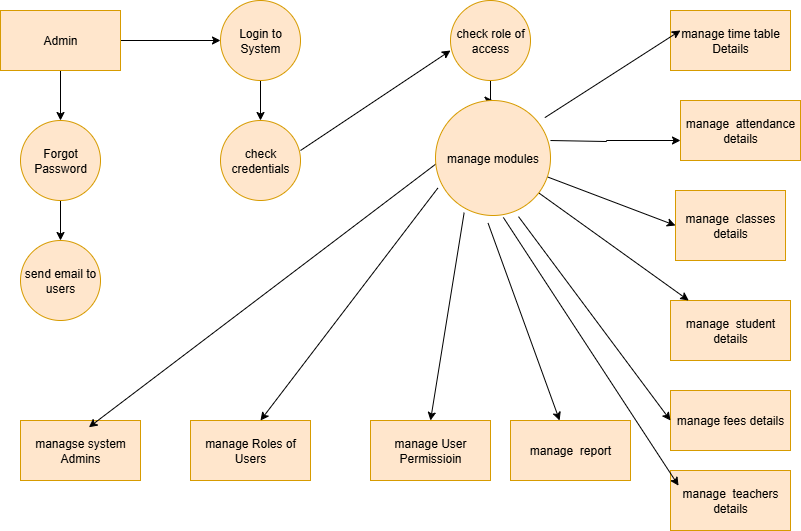

The diagram above was exported from draw.io. Its source (the exported page's mxGraphModel, read from the mxfile embedded in the PNG):
<mxGraphModel dx="1042" dy="527" grid="1" gridSize="10" guides="1" tooltips="1" connect="1" arrows="1" fold="1" page="1" pageScale="1" pageWidth="850" pageHeight="1100" math="0" shadow="0">
  <root>
    <mxCell id="0" />
    <mxCell id="1" parent="0" />
    <mxCell id="Dl3Gl5lfg1TnEqGRgFA_-3" value="" style="edgeStyle=orthogonalEdgeStyle;rounded=0;orthogonalLoop=1;jettySize=auto;html=1;" edge="1" parent="1" source="Dl3Gl5lfg1TnEqGRgFA_-1" target="Dl3Gl5lfg1TnEqGRgFA_-2">
      <mxGeometry relative="1" as="geometry" />
    </mxCell>
    <mxCell id="Dl3Gl5lfg1TnEqGRgFA_-22" value="" style="edgeStyle=orthogonalEdgeStyle;rounded=0;orthogonalLoop=1;jettySize=auto;html=1;" edge="1" parent="1" source="Dl3Gl5lfg1TnEqGRgFA_-1" target="Dl3Gl5lfg1TnEqGRgFA_-9">
      <mxGeometry relative="1" as="geometry" />
    </mxCell>
    <mxCell id="Dl3Gl5lfg1TnEqGRgFA_-1" value="Admin" style="rounded=0;whiteSpace=wrap;html=1;fillColor=#ffe6cc;strokeColor=#d79b00;" vertex="1" parent="1">
      <mxGeometry x="20" y="30" width="120" height="60" as="geometry" />
    </mxCell>
    <mxCell id="Dl3Gl5lfg1TnEqGRgFA_-5" value="" style="edgeStyle=orthogonalEdgeStyle;rounded=0;orthogonalLoop=1;jettySize=auto;html=1;" edge="1" parent="1" source="Dl3Gl5lfg1TnEqGRgFA_-2" target="Dl3Gl5lfg1TnEqGRgFA_-4">
      <mxGeometry relative="1" as="geometry" />
    </mxCell>
    <mxCell id="Dl3Gl5lfg1TnEqGRgFA_-2" value="Forgot Password" style="ellipse;whiteSpace=wrap;html=1;aspect=fixed;fillColor=#ffe6cc;strokeColor=#d79b00;" vertex="1" parent="1">
      <mxGeometry x="40" y="140" width="80" height="80" as="geometry" />
    </mxCell>
    <mxCell id="Dl3Gl5lfg1TnEqGRgFA_-4" value="send email to users" style="ellipse;whiteSpace=wrap;html=1;aspect=fixed;fillColor=#ffe6cc;strokeColor=#d79b00;" vertex="1" parent="1">
      <mxGeometry x="40" y="260" width="80" height="80" as="geometry" />
    </mxCell>
    <mxCell id="Dl3Gl5lfg1TnEqGRgFA_-6" value="managse system Admins" style="rounded=0;whiteSpace=wrap;html=1;fillColor=#ffe6cc;strokeColor=#d79b00;" vertex="1" parent="1">
      <mxGeometry x="40" y="440" width="120" height="60" as="geometry" />
    </mxCell>
    <mxCell id="Dl3Gl5lfg1TnEqGRgFA_-7" value="manage User Permissioin" style="rounded=0;whiteSpace=wrap;html=1;fillColor=#ffe6cc;strokeColor=#d79b00;" vertex="1" parent="1">
      <mxGeometry x="390" y="440" width="120" height="60" as="geometry" />
    </mxCell>
    <mxCell id="Dl3Gl5lfg1TnEqGRgFA_-8" value="manage Roles of Users" style="rounded=0;whiteSpace=wrap;html=1;fillColor=#ffe6cc;strokeColor=#d79b00;" vertex="1" parent="1">
      <mxGeometry x="210" y="440" width="120" height="60" as="geometry" />
    </mxCell>
    <mxCell id="Dl3Gl5lfg1TnEqGRgFA_-23" value="" style="edgeStyle=orthogonalEdgeStyle;rounded=0;orthogonalLoop=1;jettySize=auto;html=1;" edge="1" parent="1" source="Dl3Gl5lfg1TnEqGRgFA_-9" target="Dl3Gl5lfg1TnEqGRgFA_-12">
      <mxGeometry relative="1" as="geometry" />
    </mxCell>
    <mxCell id="Dl3Gl5lfg1TnEqGRgFA_-9" value="Login to System" style="ellipse;whiteSpace=wrap;html=1;aspect=fixed;fillColor=#ffe6cc;strokeColor=#d79b00;" vertex="1" parent="1">
      <mxGeometry x="240" y="20" width="80" height="80" as="geometry" />
    </mxCell>
    <mxCell id="Dl3Gl5lfg1TnEqGRgFA_-10" value="manage time table Details" style="rounded=0;whiteSpace=wrap;html=1;fillColor=#ffe6cc;strokeColor=#d79b00;" vertex="1" parent="1">
      <mxGeometry x="690" y="30" width="120" height="60" as="geometry" />
    </mxCell>
    <mxCell id="Dl3Gl5lfg1TnEqGRgFA_-12" value="check&lt;div&gt;&amp;nbsp;credentials&amp;nbsp;&lt;/div&gt;" style="ellipse;whiteSpace=wrap;html=1;aspect=fixed;fillColor=#ffe6cc;strokeColor=#d79b00;" vertex="1" parent="1">
      <mxGeometry x="240" y="140" width="80" height="80" as="geometry" />
    </mxCell>
    <mxCell id="Dl3Gl5lfg1TnEqGRgFA_-25" value="" style="edgeStyle=orthogonalEdgeStyle;rounded=0;orthogonalLoop=1;jettySize=auto;html=1;" edge="1" parent="1" source="Dl3Gl5lfg1TnEqGRgFA_-15" target="Dl3Gl5lfg1TnEqGRgFA_-13">
      <mxGeometry relative="1" as="geometry" />
    </mxCell>
    <mxCell id="Dl3Gl5lfg1TnEqGRgFA_-15" value="check role of access" style="ellipse;whiteSpace=wrap;html=1;aspect=fixed;fillColor=#ffe6cc;strokeColor=#d79b00;" vertex="1" parent="1">
      <mxGeometry x="470" y="20" width="80" height="80" as="geometry" />
    </mxCell>
    <mxCell id="Dl3Gl5lfg1TnEqGRgFA_-16" value="manage&amp;nbsp; teachers details" style="rounded=0;whiteSpace=wrap;html=1;fillColor=#ffe6cc;strokeColor=#d79b00;" vertex="1" parent="1">
      <mxGeometry x="690" y="490" width="120" height="60" as="geometry" />
    </mxCell>
    <mxCell id="Dl3Gl5lfg1TnEqGRgFA_-17" value="manage fees details" style="rounded=0;whiteSpace=wrap;html=1;fillColor=#ffe6cc;strokeColor=#d79b00;" vertex="1" parent="1">
      <mxGeometry x="690" y="410" width="120" height="60" as="geometry" />
    </mxCell>
    <mxCell id="Dl3Gl5lfg1TnEqGRgFA_-18" value="manage&amp;nbsp; student details" style="rounded=0;whiteSpace=wrap;html=1;fillColor=#ffe6cc;strokeColor=#d79b00;" vertex="1" parent="1">
      <mxGeometry x="690" y="320" width="120" height="60" as="geometry" />
    </mxCell>
    <mxCell id="Dl3Gl5lfg1TnEqGRgFA_-19" value="manage&amp;nbsp; classes details" style="rounded=0;whiteSpace=wrap;html=1;fillColor=#ffe6cc;strokeColor=#d79b00;" vertex="1" parent="1">
      <mxGeometry x="695" y="210" width="110" height="70" as="geometry" />
    </mxCell>
    <mxCell id="Dl3Gl5lfg1TnEqGRgFA_-20" value="manage&amp;nbsp; attendance details" style="rounded=0;whiteSpace=wrap;html=1;fillColor=#ffe6cc;strokeColor=#d79b00;" vertex="1" parent="1">
      <mxGeometry x="700" y="120" width="120" height="60" as="geometry" />
    </mxCell>
    <mxCell id="Dl3Gl5lfg1TnEqGRgFA_-21" value="manage&amp;nbsp; report" style="rounded=0;whiteSpace=wrap;html=1;fillColor=#ffe6cc;strokeColor=#d79b00;" vertex="1" parent="1">
      <mxGeometry x="530" y="440" width="120" height="60" as="geometry" />
    </mxCell>
    <mxCell id="Dl3Gl5lfg1TnEqGRgFA_-24" value="" style="endArrow=classic;html=1;rounded=0;entryX=0;entryY=0.625;entryDx=0;entryDy=0;entryPerimeter=0;" edge="1" parent="1" target="Dl3Gl5lfg1TnEqGRgFA_-15">
      <mxGeometry width="50" height="50" relative="1" as="geometry">
        <mxPoint x="320" y="170" as="sourcePoint" />
        <mxPoint x="370" y="120" as="targetPoint" />
      </mxGeometry>
    </mxCell>
    <mxCell id="Dl3Gl5lfg1TnEqGRgFA_-26" value="" style="endArrow=classic;html=1;rounded=0;entryX=0;entryY=0.5;entryDx=0;entryDy=0;" edge="1" parent="1" target="Dl3Gl5lfg1TnEqGRgFA_-19">
      <mxGeometry width="50" height="50" relative="1" as="geometry">
        <mxPoint x="550" y="190" as="sourcePoint" />
        <mxPoint x="600" y="140" as="targetPoint" />
      </mxGeometry>
    </mxCell>
    <mxCell id="Dl3Gl5lfg1TnEqGRgFA_-27" value="" style="endArrow=classic;html=1;rounded=0;exitX=0.847;exitY=0.767;exitDx=0;exitDy=0;exitPerimeter=0;" edge="1" parent="1" source="Dl3Gl5lfg1TnEqGRgFA_-13" target="Dl3Gl5lfg1TnEqGRgFA_-18">
      <mxGeometry width="50" height="50" relative="1" as="geometry">
        <mxPoint x="540" y="210" as="sourcePoint" />
        <mxPoint x="590" y="160" as="targetPoint" />
      </mxGeometry>
    </mxCell>
    <mxCell id="Dl3Gl5lfg1TnEqGRgFA_-28" value="" style="endArrow=classic;html=1;rounded=0;entryX=0;entryY=0.5;entryDx=0;entryDy=0;exitX=0.722;exitY=1.01;exitDx=0;exitDy=0;exitPerimeter=0;" edge="1" parent="1" source="Dl3Gl5lfg1TnEqGRgFA_-13" target="Dl3Gl5lfg1TnEqGRgFA_-17">
      <mxGeometry width="50" height="50" relative="1" as="geometry">
        <mxPoint x="540" y="220" as="sourcePoint" />
        <mxPoint x="590" y="155" as="targetPoint" />
      </mxGeometry>
    </mxCell>
    <mxCell id="Dl3Gl5lfg1TnEqGRgFA_-29" value="" style="endArrow=classic;html=1;rounded=0;entryX=0.067;entryY=0.253;entryDx=0;entryDy=0;entryPerimeter=0;exitX=0.59;exitY=1.017;exitDx=0;exitDy=0;exitPerimeter=0;" edge="1" parent="1" source="Dl3Gl5lfg1TnEqGRgFA_-13" target="Dl3Gl5lfg1TnEqGRgFA_-16">
      <mxGeometry width="50" height="50" relative="1" as="geometry">
        <mxPoint x="520" y="225" as="sourcePoint" />
        <mxPoint x="680" y="510" as="targetPoint" />
      </mxGeometry>
    </mxCell>
    <mxCell id="Dl3Gl5lfg1TnEqGRgFA_-31" value="" style="endArrow=classic;html=1;rounded=0;entryX=0.083;entryY=0.333;entryDx=0;entryDy=0;entryPerimeter=0;exitX=0.951;exitY=0.149;exitDx=0;exitDy=0;exitPerimeter=0;" edge="1" parent="1" source="Dl3Gl5lfg1TnEqGRgFA_-13" target="Dl3Gl5lfg1TnEqGRgFA_-10">
      <mxGeometry width="50" height="50" relative="1" as="geometry">
        <mxPoint x="540" y="150" as="sourcePoint" />
        <mxPoint x="680" y="60" as="targetPoint" />
      </mxGeometry>
    </mxCell>
    <mxCell id="Dl3Gl5lfg1TnEqGRgFA_-34" value="" style="endArrow=classic;html=1;rounded=0;entryX=0.5;entryY=0;entryDx=0;entryDy=0;exitX=0.249;exitY=0.976;exitDx=0;exitDy=0;exitPerimeter=0;" edge="1" parent="1" source="Dl3Gl5lfg1TnEqGRgFA_-13" target="Dl3Gl5lfg1TnEqGRgFA_-7">
      <mxGeometry width="50" height="50" relative="1" as="geometry">
        <mxPoint x="480" y="210" as="sourcePoint" />
        <mxPoint x="530" y="160" as="targetPoint" />
        <Array as="points" />
      </mxGeometry>
    </mxCell>
    <mxCell id="Dl3Gl5lfg1TnEqGRgFA_-35" value="" style="endArrow=classic;html=1;rounded=0;exitX=0.457;exitY=1.066;exitDx=0;exitDy=0;exitPerimeter=0;" edge="1" parent="1" source="Dl3Gl5lfg1TnEqGRgFA_-13" target="Dl3Gl5lfg1TnEqGRgFA_-21">
      <mxGeometry width="50" height="50" relative="1" as="geometry">
        <mxPoint x="500" y="225" as="sourcePoint" />
        <mxPoint x="550" y="175" as="targetPoint" />
      </mxGeometry>
    </mxCell>
    <mxCell id="Dl3Gl5lfg1TnEqGRgFA_-37" value="" style="endArrow=classic;html=1;rounded=0;entryX=0.57;entryY=0.113;entryDx=0;entryDy=0;entryPerimeter=0;" edge="1" parent="1" target="Dl3Gl5lfg1TnEqGRgFA_-6">
      <mxGeometry width="50" height="50" relative="1" as="geometry">
        <mxPoint x="460" y="180" as="sourcePoint" />
        <mxPoint x="510" y="130" as="targetPoint" />
      </mxGeometry>
    </mxCell>
    <mxCell id="Dl3Gl5lfg1TnEqGRgFA_-38" value="" style="endArrow=classic;html=1;rounded=0;exitX=0.02;exitY=0.762;exitDx=0;exitDy=0;exitPerimeter=0;" edge="1" parent="1" source="Dl3Gl5lfg1TnEqGRgFA_-13">
      <mxGeometry width="50" height="50" relative="1" as="geometry">
        <mxPoint x="314.80999999999995" y="297.19000000000005" as="sourcePoint" />
        <mxPoint x="280" y="440" as="targetPoint" />
      </mxGeometry>
    </mxCell>
    <mxCell id="Dl3Gl5lfg1TnEqGRgFA_-39" value="" style="endArrow=classic;html=1;rounded=0;entryX=0;entryY=0.25;entryDx=0;entryDy=0;" edge="1" parent="1" target="Dl3Gl5lfg1TnEqGRgFA_-13">
      <mxGeometry width="50" height="50" relative="1" as="geometry">
        <mxPoint x="555" y="170" as="sourcePoint" />
        <mxPoint x="690" y="135" as="targetPoint" />
        <Array as="points" />
      </mxGeometry>
    </mxCell>
    <mxCell id="Dl3Gl5lfg1TnEqGRgFA_-40" style="edgeStyle=orthogonalEdgeStyle;rounded=0;orthogonalLoop=1;jettySize=auto;html=1;entryX=0.167;entryY=0.833;entryDx=0;entryDy=0;entryPerimeter=0;" edge="1" parent="1">
      <mxGeometry relative="1" as="geometry">
        <mxPoint x="569.96" y="160.02" as="sourcePoint" />
        <mxPoint x="700" y="160.00000000000003" as="targetPoint" />
        <Array as="points">
          <mxPoint x="569.96" y="161.02" />
          <mxPoint x="625.96" y="161.02" />
          <mxPoint x="625.96" y="160.02" />
        </Array>
      </mxGeometry>
    </mxCell>
    <mxCell id="Dl3Gl5lfg1TnEqGRgFA_-13" value="manage modules" style="ellipse;whiteSpace=wrap;html=1;aspect=fixed;fillColor=#ffe6cc;strokeColor=#d79b00;" vertex="1" parent="1">
      <mxGeometry x="455" y="120" width="115" height="115" as="geometry" />
    </mxCell>
  </root>
</mxGraphModel>